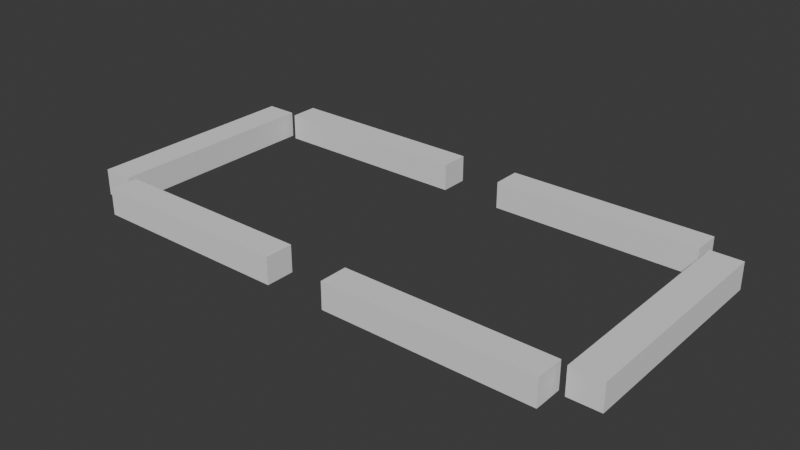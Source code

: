 # Source: Welded_Plates_Grab.blend  (saved by Blender 4.0.36; exported with 4.5.12 LTS)
import bpy
from mathutils import Matrix  # noqa: F401  (used for matrix-valued properties, if any)

bpy.ops.wm.read_factory_settings(use_empty=True)
scene = bpy.context.scene
scene.name = 'Scene'

# ---- collections
col_collection = bpy.data.collections.new('Collection'); scene.collection.children.link(col_collection)

# ---- world
world_world = bpy.data.worlds.new('World'); scene.world = world_world
world_world.use_nodes = True; world_world.node_tree.nodes.clear()
_N = world_world.node_tree.nodes; _L = world_world.node_tree.links
n0 = _N.new('ShaderNodeOutputWorld'); n0.name = 'World Output'; n0.location = (300, 300)
n1 = _N.new('ShaderNodeBackground'); n1.name = 'Background'; n1.location = (10, 300)
n1.inputs[0].default_value = (0.05088, 0.05088, 0.05088, 1.0)
_L.new(n1.outputs[0], n0.inputs[0])
n0.is_active_output = True
world_world.color = (0.05088, 0.05088, 0.05088)
world_world.use_sun_shadow = False
world_world.sun_shadow_jitter_overblur = 0.0

# ---- meshes
me_cube_002 = bpy.data.meshes.new('Cube.002')
me_cube_002.from_pydata([(0.093, 0.04198, -7.084e-05), (0.093, 0.04198, 0.01008), (0.1049, 0.04198, -7.084e-05), (0.1049, 0.04198, 0.01008), (0.1049, 0.0, 0.01008), (0.1049, 0.0, -7.084e-05), (0.093, 0.0, 0.01008), (0.093, 0.0, -7.084e-05), (0.01172, 0.05146, -7.084e-05), (0.01172, 0.05146, 0.01008), (0.09017, 0.05146, -7.084e-05), (0.09017, 0.05146, 0.01008), (0.09017, 0.04057, 0.01008), (0.09017, 0.04057, -7.084e-05), (0.01172, 0.04057, 0.01008), (0.01172, 0.04057, -7.084e-05)], [], [(7, 6, 1, 0), (0, 1, 3, 2), (0, 2, 5, 7), (3, 1, 6, 4), (2, 3, 4, 5), (15, 14, 9, 8), (8, 9, 11, 10), (8, 10, 13, 15), (11, 9, 14, 12), (10, 11, 12, 13), (13, 12, 14, 15)])
_uv = me_cube_002.uv_layers.new(name='UVMap')
_uv.uv.foreach_set('vector', [0.375, 0.125, 0.625, 0.125, 0.625, 0.25, 0.375, 0.25, 0.375, 0.25, 0.625, 0.25, 0.625, 0.5, 0.375, 0.5, 0.125, 0.5, 0.375, 0.5, 0.375, 0.625, 0.125, 0.625, 0.625, 0.5, 0.875, 0.5, 0.875, 0.625, 0.625, 0.625, 0.375, 0.5, 0.625, 0.5, 0.625, 0.625, 0.375, 0.625, 0.375, 0.125, 0.625, 0.125, 0.625, 0.25, 0.375, 0.25, 0.375, 0.25, 0.625, 0.25, 0.625, 0.5, 0.375, 0.5, 0.125, 0.5, 0.375, 0.5, 0.375, 0.625, 0.125, 0.625, 0.625, 0.5, 0.875, 0.5, 0.875, 0.625, 0.625, 0.625, 0.375, 0.5, 0.625, 0.5, 0.625, 0.625, 0.375, 0.625, 0.375, 0.625, 0.625, 0.625, 0.625, 0.125, 0.125, 0.625])
me_cube_002.update()

# ---- objects
ob_cube_001 = bpy.data.objects.new('Cube.001', me_cube_002)

# ---- transforms, parenting, visibility, modifiers, constraints
ob_cube_001.location = (0.0, 0.0, 0.0)
_m = ob_cube_001.modifiers.new('Mirror', 'MIRROR')
_m.use_axis = (True, True, False)

# ---- collection membership
col_collection.objects.link(ob_cube_001)

# ---- scene / render settings (as saved in the file)
scene.frame_start = 1; scene.frame_end = 250; scene.frame_set(1)
scene.render.engine = 'BLENDER_EEVEE_NEXT'
scene.cycles.sampling_pattern = 'TABULATED_SOBOL'
bpy.context.view_layer.update()

# ---- added for rendering (the .blend has no active camera and no usable light): camera, sun
cam_auto = bpy.data.cameras.new('AutoCamera')
cam_auto.lens = 50.0
cam_auto.sensor_width = 36.0
cam_auto.clip_end = 1000.0
ob_auto_camera = bpy.data.objects.new('AutoCamera', cam_auto)
scene.collection.objects.link(ob_auto_camera)
ob_auto_camera.location = (0.216342, -0.259611, 0.17808)
ob_auto_camera.rotation_euler = (1.09748, -7.21219e-08, 0.694738)
scene.camera = ob_auto_camera
light_auto_sun = bpy.data.lights.new('AutoSun', 'SUN')
light_auto_sun.energy = 3.0
light_auto_sun.angle = 0.0523599
ob_auto_sun = bpy.data.objects.new('AutoSun', light_auto_sun)
scene.collection.objects.link(ob_auto_sun)
ob_auto_sun.rotation_euler = (0.872665, 0.174533, 0.523599)
bpy.context.view_layer.update()
